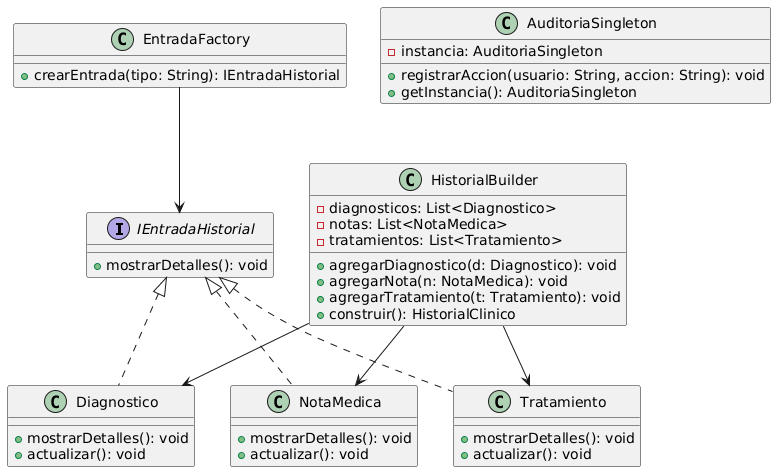

The diagram above was rendered by PlantUML. Its source (embedded in the PNG):
@startuml
' ==========================
' Creacionales
' ==========================

interface IEntradaHistorial {
    +mostrarDetalles(): void
}

class Diagnostico implements IEntradaHistorial {
    +mostrarDetalles(): void
    +actualizar(): void
}

class NotaMedica implements IEntradaHistorial {
    +mostrarDetalles(): void
    +actualizar(): void
}

class Tratamiento implements IEntradaHistorial {
    +mostrarDetalles(): void
    +actualizar(): void
}

class EntradaFactory {
    +crearEntrada(tipo: String): IEntradaHistorial
}

class HistorialBuilder {
    -diagnosticos: List<Diagnostico>
    -notas: List<NotaMedica>
    -tratamientos: List<Tratamiento>
    +agregarDiagnostico(d: Diagnostico): void
    +agregarNota(n: NotaMedica): void
    +agregarTratamiento(t: Tratamiento): void
    +construir(): HistorialClinico
}

class AuditoriaSingleton {
    -instancia: AuditoriaSingleton
    +registrarAccion(usuario: String, accion: String): void
    +getInstancia(): AuditoriaSingleton
}

EntradaFactory --> IEntradaHistorial
HistorialBuilder --> Diagnostico
HistorialBuilder --> NotaMedica
HistorialBuilder --> Tratamiento
@enduml